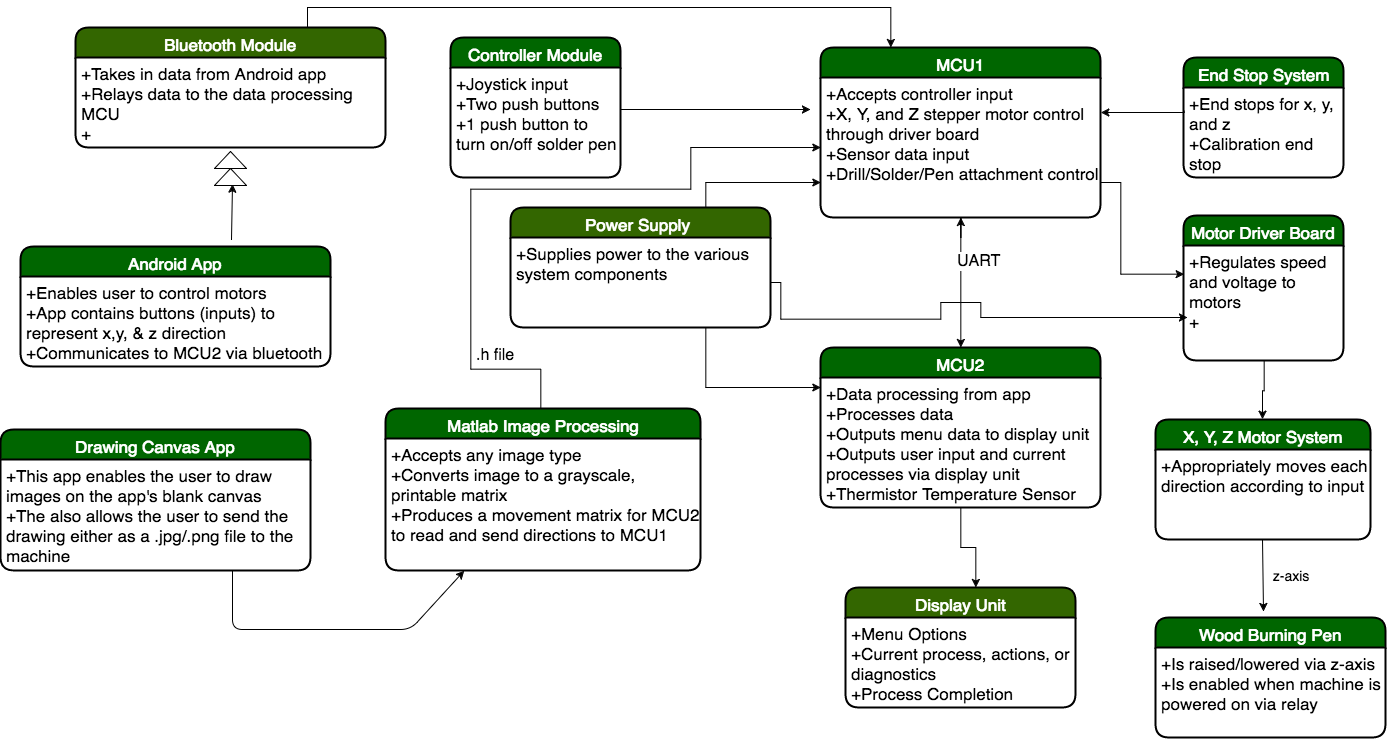

The diagram above was exported from draw.io. Its source (the exported page's mxGraphModel, read from the mxfile embedded in the PNG):
<mxGraphModel dx="2833" dy="997" grid="1" gridSize="10" guides="1" tooltips="1" connect="1" arrows="1" fold="1" page="1" pageScale="1" pageWidth="850" pageHeight="1100" math="0" shadow="0">
  <root>
    <mxCell id="0" />
    <mxCell id="1" parent="0" />
    <mxCell id="54f87cfff09e6ba5-25" value="Controller Module" style="swimlane;html=1;childLayout=stackLayout;horizontal=1;startSize=30;horizontalStack=0;fillColor=#006600;fontColor=#FFFFFF;rounded=1;fontSize=17;fontStyle=0;strokeWidth=2;resizeParent=0;resizeLast=1;shadow=0;dashed=0;align=center;" vertex="1" parent="1">
      <mxGeometry x="-360" y="98" width="170" height="140" as="geometry" />
    </mxCell>
    <mxCell id="54f87cfff09e6ba5-26" value="+Joystick input&lt;br&gt;+Two push buttons&lt;br&gt;&lt;div&gt;+1 push button to turn on/off solder pen&lt;/div&gt;" style="whiteSpace=wrap;html=1;align=left;strokeColor=none;fillColor=none;spacingLeft=4;fontSize=17;verticalAlign=top;resizable=0;rotatable=0;part=1;" vertex="1" parent="54f87cfff09e6ba5-25">
      <mxGeometry y="30" width="170" height="110" as="geometry" />
    </mxCell>
    <mxCell id="54f87cfff09e6ba5-33" value="X, Y, Z Motor System" style="swimlane;html=1;childLayout=stackLayout;horizontal=1;startSize=30;horizontalStack=0;fillColor=#006600;fontColor=#FFFFFF;rounded=1;fontSize=17;fontStyle=0;strokeWidth=2;resizeParent=0;resizeLast=1;shadow=0;dashed=0;align=center;" vertex="1" parent="1">
      <mxGeometry x="345" y="480" width="215" height="120" as="geometry" />
    </mxCell>
    <mxCell id="54f87cfff09e6ba5-34" value="+Appropriately moves each direction according to input&lt;br&gt;" style="whiteSpace=wrap;html=1;align=left;strokeColor=none;fillColor=none;spacingLeft=4;fontSize=17;verticalAlign=top;resizable=0;rotatable=0;part=1;" vertex="1" parent="54f87cfff09e6ba5-33">
      <mxGeometry y="30" width="215" height="90" as="geometry" />
    </mxCell>
    <mxCell id="54f87cfff09e6ba5-7" value="MCU2" style="swimlane;html=1;childLayout=stackLayout;horizontal=1;startSize=30;horizontalStack=0;fillColor=#006600;fontColor=#FFFFFF;rounded=1;fontSize=17;fontStyle=0;strokeWidth=2;resizeParent=0;resizeLast=1;shadow=0;dashed=0;align=center;" vertex="1" parent="1">
      <mxGeometry x="10" y="408" width="280" height="160" as="geometry" />
    </mxCell>
    <mxCell id="54f87cfff09e6ba5-8" value="+Data processing from app&lt;div&gt;+Processes data&amp;nbsp;&lt;br&gt;+Outputs menu data to display unit&lt;br&gt;+Outputs user input and current processes via display unit&lt;/div&gt;&lt;div&gt;+Thermistor Temperature Sensor&lt;/div&gt;&lt;div&gt;&lt;br&gt;&lt;/div&gt;" style="whiteSpace=wrap;html=1;align=left;strokeColor=none;fillColor=none;spacingLeft=4;fontSize=17;verticalAlign=top;resizable=0;rotatable=0;part=1;" vertex="1" parent="54f87cfff09e6ba5-7">
      <mxGeometry y="30" width="280" height="130" as="geometry" />
    </mxCell>
    <mxCell id="54f87cfff09e6ba5-22" value="Display Unit" style="swimlane;html=1;childLayout=stackLayout;horizontal=1;startSize=30;horizontalStack=0;fillColor=#336600;fontColor=#FFFFFF;rounded=1;fontSize=17;fontStyle=0;strokeWidth=2;resizeParent=0;resizeLast=1;shadow=0;dashed=0;align=center;strokeColor=#000000;" vertex="1" parent="1">
      <mxGeometry x="35" y="648" width="230" height="120" as="geometry" />
    </mxCell>
    <mxCell id="54f87cfff09e6ba5-23" value="+Menu Options&lt;div&gt;+Current process, actions, or diagnostics&lt;br&gt;+Process Completion&lt;/div&gt;" style="whiteSpace=wrap;html=1;align=left;strokeColor=none;fillColor=none;spacingLeft=4;fontSize=17;verticalAlign=top;resizable=0;rotatable=0;part=1;" vertex="1" parent="54f87cfff09e6ba5-22">
      <mxGeometry y="30" width="230" height="90" as="geometry" />
    </mxCell>
    <mxCell id="54f87cfff09e6ba5-5" value="MCU1" style="swimlane;html=1;childLayout=stackLayout;horizontal=1;startSize=30;horizontalStack=0;fillColor=#006600;fontColor=#FFFFFF;rounded=1;fontSize=17;fontStyle=0;strokeWidth=2;resizeParent=0;resizeLast=1;shadow=0;dashed=0;align=center;" vertex="1" parent="1">
      <mxGeometry x="10" y="108" width="280" height="170" as="geometry" />
    </mxCell>
    <mxCell id="54f87cfff09e6ba5-6" value="+Accepts controller input&lt;br&gt;+X, Y, and Z stepper motor control through driver board&lt;br&gt;+Sensor data input&lt;div&gt;+Drill/Solder/Pen attachment control&lt;/div&gt;" style="whiteSpace=wrap;html=1;align=left;strokeColor=none;fillColor=none;spacingLeft=4;fontSize=17;verticalAlign=top;resizable=0;rotatable=0;part=1;" vertex="1" parent="54f87cfff09e6ba5-5">
      <mxGeometry y="30" width="280" height="140" as="geometry" />
    </mxCell>
    <mxCell id="2ba0d8c37d9e2de4-10" style="edgeStyle=orthogonalEdgeStyle;rounded=0;html=1;exitX=0.5;exitY=1;jettySize=auto;orthogonalLoop=1;" edge="1" parent="54f87cfff09e6ba5-5" source="54f87cfff09e6ba5-6" target="54f87cfff09e6ba5-6">
      <mxGeometry relative="1" as="geometry" />
    </mxCell>
    <mxCell id="54f87cfff09e6ba5-11" value="Motor Driver Board" style="swimlane;html=1;childLayout=stackLayout;horizontal=1;startSize=30;horizontalStack=0;fillColor=#006600;fontColor=#FFFFFF;rounded=1;fontSize=17;fontStyle=0;strokeWidth=2;resizeParent=0;resizeLast=1;shadow=0;dashed=0;align=center;" vertex="1" parent="1">
      <mxGeometry x="373" y="276" width="160" height="145" as="geometry" />
    </mxCell>
    <mxCell id="54f87cfff09e6ba5-12" value="+Regulates speed and voltage to motors&lt;br&gt;+&lt;br&gt;" style="whiteSpace=wrap;html=1;align=left;strokeColor=none;fillColor=none;spacingLeft=4;fontSize=17;verticalAlign=top;resizable=0;rotatable=0;part=1;" vertex="1" parent="54f87cfff09e6ba5-11">
      <mxGeometry y="30" width="160" height="115" as="geometry" />
    </mxCell>
    <mxCell id="2ba0d8c37d9e2de4-1" style="edgeStyle=orthogonalEdgeStyle;rounded=0;html=1;exitX=0.5;exitY=1;entryX=0.5;entryY=0;jettySize=auto;orthogonalLoop=1;" edge="1" parent="1" source="54f87cfff09e6ba5-6" target="54f87cfff09e6ba5-7">
      <mxGeometry relative="1" as="geometry" />
    </mxCell>
    <mxCell id="2ba0d8c37d9e2de4-15" value="End Stop System" style="swimlane;html=1;childLayout=stackLayout;horizontal=1;startSize=30;horizontalStack=0;fillColor=#006600;fontColor=#FFFFFF;rounded=1;fontSize=17;fontStyle=0;strokeWidth=2;resizeParent=0;resizeLast=1;shadow=0;dashed=0;align=center;" vertex="1" parent="1">
      <mxGeometry x="373" y="118" width="160" height="120" as="geometry" />
    </mxCell>
    <mxCell id="2ba0d8c37d9e2de4-16" value="+End stops for x, y, and z&lt;br&gt;&lt;div&gt;+Calibration end stop&lt;/div&gt;" style="whiteSpace=wrap;html=1;align=left;strokeColor=none;fillColor=none;spacingLeft=4;fontSize=17;verticalAlign=top;resizable=0;rotatable=0;part=1;" vertex="1" parent="2ba0d8c37d9e2de4-15">
      <mxGeometry y="30" width="160" height="90" as="geometry" />
    </mxCell>
    <mxCell id="2ba0d8c37d9e2de4-17" style="edgeStyle=orthogonalEdgeStyle;rounded=0;html=1;exitX=0;exitY=0.25;entryX=1;entryY=0.25;jettySize=auto;orthogonalLoop=1;" edge="1" parent="1" source="2ba0d8c37d9e2de4-16" target="54f87cfff09e6ba5-6">
      <mxGeometry relative="1" as="geometry">
        <Array as="points">
          <mxPoint x="373" y="173" />
        </Array>
      </mxGeometry>
    </mxCell>
    <mxCell id="5978a22f1fa6a47a-4" value="UART" style="text;html=1;resizable=0;points=[];align=center;verticalAlign=middle;labelBackgroundColor=#ffffff;fontSize=16;" vertex="1" connectable="0" parent="1">
      <mxGeometry x="180.28571428571422" y="306.7142857142858" as="geometry">
        <mxPoint x="-13" y="14" as="offset" />
      </mxGeometry>
    </mxCell>
    <mxCell id="2ba0d8c37d9e2de4-7" value="" style="shape=mxgraph.bpmn.compensation;html=1;fillColor=#FFFFFF;rotation=-180;direction=north;" vertex="1" parent="1">
      <mxGeometry x="-596" y="212" width="32" height="34" as="geometry" />
    </mxCell>
    <mxCell id="2ba0d8c37d9e2de4-4" value="Android App" style="swimlane;html=1;childLayout=stackLayout;horizontal=1;startSize=30;horizontalStack=0;fillColor=#006600;fontColor=#FFFFFF;rounded=1;fontSize=17;fontStyle=0;strokeWidth=2;resizeParent=0;resizeLast=1;shadow=0;dashed=0;align=center;strokeColor=#000000;" vertex="1" parent="1">
      <mxGeometry x="-790" y="307" width="310" height="120" as="geometry" />
    </mxCell>
    <mxCell id="49955d4705d8d3d8-13" value="" style="endArrow=classic;html=1;entryX=0.971;entryY=0.458;entryPerimeter=0;" edge="1" parent="2ba0d8c37d9e2de4-4" target="2ba0d8c37d9e2de4-7">
      <mxGeometry width="50" height="50" relative="1" as="geometry">
        <mxPoint x="211" y="-7" as="sourcePoint" />
        <mxPoint x="420" y="-18" as="targetPoint" />
        <Array as="points">
          <mxPoint x="211" y="-7" />
        </Array>
      </mxGeometry>
    </mxCell>
    <mxCell id="2ba0d8c37d9e2de4-5" value="+Enables user to control motors&lt;div&gt;+App contains buttons (inputs) to represent x,y, &amp;amp; z direction&lt;/div&gt;&lt;div&gt;+Communicates to MCU2 via bluetooth&lt;/div&gt;" style="whiteSpace=wrap;html=1;align=left;strokeColor=none;fillColor=none;spacingLeft=4;fontSize=17;verticalAlign=top;resizable=0;rotatable=0;part=1;" vertex="1" parent="2ba0d8c37d9e2de4-4">
      <mxGeometry y="30" width="310" height="90" as="geometry" />
    </mxCell>
    <mxCell id="49955d4705d8d3d8-19" value="" style="endArrow=classic;html=1;" edge="1" parent="1">
      <mxGeometry width="50" height="50" relative="1" as="geometry">
        <mxPoint x="-190" y="170" as="sourcePoint" />
        <mxPoint y="170" as="targetPoint" />
        <Array as="points" />
      </mxGeometry>
    </mxCell>
    <mxCell id="75b3a81acd5636e4-4" style="edgeStyle=orthogonalEdgeStyle;rounded=0;html=1;exitX=0.5;exitY=0;jettySize=auto;orthogonalLoop=1;fontSize=16;entryX=0;entryY=0.5;" edge="1" parent="1" source="75b3a81acd5636e4-1" target="54f87cfff09e6ba5-6">
      <mxGeometry relative="1" as="geometry">
        <mxPoint x="-30" y="210" as="targetPoint" />
        <Array as="points">
          <mxPoint x="-270" y="469" />
          <mxPoint x="-270" y="430" />
          <mxPoint x="-339" y="430" />
          <mxPoint x="-339" y="250" />
          <mxPoint x="-119" y="250" />
          <mxPoint x="-119" y="208" />
        </Array>
      </mxGeometry>
    </mxCell>
    <mxCell id="75b3a81acd5636e4-18" value=".h file" style="text;html=1;resizable=0;points=[];align=center;verticalAlign=middle;labelBackgroundColor=#ffffff;fontSize=16;" vertex="1" connectable="0" parent="75b3a81acd5636e4-4">
      <mxGeometry x="-0.0417" relative="1" as="geometry">
        <mxPoint x="-11" y="165" as="offset" />
      </mxGeometry>
    </mxCell>
    <mxCell id="54f87cfff09e6ba5-20" value="Power Supply&amp;nbsp;" style="swimlane;html=1;childLayout=stackLayout;horizontal=1;startSize=30;horizontalStack=0;fillColor=#336600;fontColor=#FFFFFF;rounded=1;fontSize=17;fontStyle=0;strokeWidth=2;resizeParent=0;resizeLast=1;shadow=0;dashed=0;align=center;" vertex="1" parent="1">
      <mxGeometry x="-300" y="268" width="260" height="120" as="geometry" />
    </mxCell>
    <mxCell id="54f87cfff09e6ba5-21" value="+Supplies power to the various system components" style="whiteSpace=wrap;html=1;align=left;strokeColor=none;fillColor=none;spacingLeft=4;fontSize=17;verticalAlign=top;resizable=0;rotatable=0;part=1;" vertex="1" parent="54f87cfff09e6ba5-20">
      <mxGeometry y="30" width="260" height="90" as="geometry" />
    </mxCell>
    <mxCell id="75b3a81acd5636e4-9" style="edgeStyle=orthogonalEdgeStyle;rounded=0;html=1;exitX=0.5;exitY=1;entryX=0.564;entryY=0.003;entryPerimeter=0;jettySize=auto;orthogonalLoop=1;fontSize=16;" edge="1" parent="1" source="54f87cfff09e6ba5-8" target="54f87cfff09e6ba5-22">
      <mxGeometry relative="1" as="geometry" />
    </mxCell>
    <mxCell id="75b3a81acd5636e4-10" style="edgeStyle=orthogonalEdgeStyle;rounded=0;html=1;exitX=1;exitY=0.75;entryX=0;entryY=0.25;jettySize=auto;orthogonalLoop=1;fontSize=16;" edge="1" parent="1" source="54f87cfff09e6ba5-6" target="54f87cfff09e6ba5-12">
      <mxGeometry relative="1" as="geometry">
        <Array as="points">
          <mxPoint x="310" y="243" />
          <mxPoint x="310" y="335" />
        </Array>
      </mxGeometry>
    </mxCell>
    <mxCell id="75b3a81acd5636e4-13" style="edgeStyle=orthogonalEdgeStyle;rounded=0;html=1;exitX=1;exitY=0.5;jettySize=auto;orthogonalLoop=1;fontSize=16;entryX=0.021;entryY=0.629;entryPerimeter=0;" edge="1" parent="1" source="54f87cfff09e6ba5-21" target="54f87cfff09e6ba5-12">
      <mxGeometry relative="1" as="geometry">
        <mxPoint x="330" y="377" as="targetPoint" />
        <Array as="points">
          <mxPoint x="-30" y="380" />
          <mxPoint x="130" y="380" />
          <mxPoint x="130" y="363" />
          <mxPoint x="171" y="363" />
          <mxPoint x="171" y="378" />
        </Array>
      </mxGeometry>
    </mxCell>
    <mxCell id="75b3a81acd5636e4-14" style="edgeStyle=orthogonalEdgeStyle;rounded=0;html=1;exitX=0.75;exitY=0;entryX=0;entryY=0.75;jettySize=auto;orthogonalLoop=1;fontSize=16;" edge="1" parent="1" source="54f87cfff09e6ba5-20" target="54f87cfff09e6ba5-6">
      <mxGeometry relative="1" as="geometry" />
    </mxCell>
    <mxCell id="75b3a81acd5636e4-17" style="edgeStyle=orthogonalEdgeStyle;rounded=0;html=1;exitX=0.75;exitY=1;entryX=0;entryY=0.25;jettySize=auto;orthogonalLoop=1;fontSize=16;" edge="1" parent="1" source="54f87cfff09e6ba5-21" target="54f87cfff09e6ba5-7">
      <mxGeometry relative="1" as="geometry" />
    </mxCell>
    <mxCell id="75b3a81acd5636e4-20" style="edgeStyle=orthogonalEdgeStyle;rounded=0;html=1;exitX=0.5;exitY=1;entryX=0.5;entryY=0;jettySize=auto;orthogonalLoop=1;fontSize=16;" edge="1" parent="1" source="54f87cfff09e6ba5-12" target="54f87cfff09e6ba5-33">
      <mxGeometry relative="1" as="geometry" />
    </mxCell>
    <mxCell id="49955d4705d8d3d8-3" value="Drawing Canvas App" style="swimlane;html=1;childLayout=stackLayout;horizontal=1;startSize=30;horizontalStack=0;fillColor=#006600;fontColor=#FFFFFF;rounded=1;fontSize=17;fontStyle=0;strokeWidth=2;resizeParent=0;resizeLast=1;shadow=0;dashed=0;align=center;strokeColor=#000000;" vertex="1" parent="1">
      <mxGeometry x="-810" y="490" width="310" height="141" as="geometry" />
    </mxCell>
    <mxCell id="49955d4705d8d3d8-4" value="+This app enables the user to draw images on the app's blank canvas&lt;div&gt;+The also allows the user to send the drawing either as a .jpg/.png file to the machine&lt;/div&gt;" style="whiteSpace=wrap;html=1;align=left;strokeColor=none;fillColor=none;spacingLeft=4;fontSize=17;verticalAlign=top;resizable=0;rotatable=0;part=1;" vertex="1" parent="49955d4705d8d3d8-3">
      <mxGeometry y="30" width="310" height="111" as="geometry" />
    </mxCell>
    <mxCell id="4f958d83abb3d80f-1" value="" style="endArrow=classic;html=1;entryX=0.25;entryY=1;exitX=0.75;exitY=1;" edge="1" parent="1" source="49955d4705d8d3d8-4" target="75b3a81acd5636e4-2">
      <mxGeometry width="50" height="50" relative="1" as="geometry">
        <mxPoint x="-500" y="901" as="sourcePoint" />
        <mxPoint x="-460" y="740" as="targetPoint" />
        <Array as="points">
          <mxPoint x="-578" y="690" />
          <mxPoint x="-400" y="690" />
        </Array>
      </mxGeometry>
    </mxCell>
    <mxCell id="4f958d83abb3d80f-14" value="" style="endArrow=classic;html=1;exitX=0.5;exitY=1;" edge="1" parent="1" source="54f87cfff09e6ba5-34">
      <mxGeometry width="50" height="50" relative="1" as="geometry">
        <mxPoint x="473" y="760" as="sourcePoint" />
        <mxPoint x="453" y="672" as="targetPoint" />
        <Array as="points" />
      </mxGeometry>
    </mxCell>
    <mxCell id="4f958d83abb3d80f-15" value="Wood Burning Pen" style="swimlane;html=1;childLayout=stackLayout;horizontal=1;startSize=30;horizontalStack=0;fillColor=#006600;fontColor=#FFFFFF;rounded=1;fontSize=17;fontStyle=0;strokeWidth=2;resizeParent=0;resizeLast=1;shadow=0;dashed=0;align=center;strokeColor=#000000;" vertex="1" parent="1">
      <mxGeometry x="345" y="678" width="230" height="120" as="geometry" />
    </mxCell>
    <mxCell id="4f958d83abb3d80f-16" value="+Is raised/lowered via z-axis&lt;div&gt;+Is enabled when machine is powered on via relay&lt;/div&gt;&lt;div&gt;&lt;br&gt;&lt;/div&gt;" style="whiteSpace=wrap;html=1;align=left;strokeColor=none;fillColor=none;spacingLeft=4;fontSize=17;verticalAlign=top;resizable=0;rotatable=0;part=1;" vertex="1" parent="4f958d83abb3d80f-15">
      <mxGeometry y="30" width="230" height="90" as="geometry" />
    </mxCell>
    <mxCell id="4f958d83abb3d80f-20" value="&lt;font style=&quot;font-size: 14px&quot;&gt;z-axis&amp;nbsp;&lt;/font&gt;" style="text;html=1;strokeColor=none;fillColor=none;align=center;verticalAlign=middle;whiteSpace=wrap;" vertex="1" parent="1">
      <mxGeometry x="434" y="626" width="96" height="20" as="geometry" />
    </mxCell>
    <mxCell id="54f87cfff09e6ba5-9" value="Bluetooth Module" style="swimlane;html=1;childLayout=stackLayout;horizontal=1;startSize=30;horizontalStack=0;fillColor=#336600;fontColor=#FFFFFF;rounded=1;fontSize=17;fontStyle=0;strokeWidth=2;resizeParent=0;resizeLast=1;shadow=0;dashed=0;align=center;strokeColor=#000000;" vertex="1" parent="1">
      <mxGeometry x="-735" y="88" width="310" height="120" as="geometry" />
    </mxCell>
    <mxCell id="54f87cfff09e6ba5-10" value="+Takes in data from Android app&lt;br&gt;+Relays data to the data processing MCU&lt;br&gt;+" style="whiteSpace=wrap;html=1;align=left;strokeColor=none;fillColor=none;spacingLeft=4;fontSize=17;verticalAlign=top;resizable=0;rotatable=0;part=1;" vertex="1" parent="54f87cfff09e6ba5-9">
      <mxGeometry y="30" width="310" height="90" as="geometry" />
    </mxCell>
    <mxCell id="75b3a81acd5636e4-1" value="Matlab Image Processing" style="swimlane;html=1;childLayout=stackLayout;horizontal=1;startSize=30;horizontalStack=0;fillColor=#006600;fontColor=#FFFFFF;rounded=1;fontSize=17;fontStyle=0;strokeWidth=2;resizeParent=0;resizeLast=1;shadow=0;dashed=0;align=center;" vertex="1" parent="1">
      <mxGeometry x="-425" y="469" width="315" height="162" as="geometry" />
    </mxCell>
    <mxCell id="75b3a81acd5636e4-2" value="+Accepts any image type&lt;div&gt;+Converts image to a grayscale, printable matrix&lt;/div&gt;&lt;div&gt;+Produces a movement matrix for MCU2 to read and send directions to MCU1&lt;/div&gt;&lt;div&gt;&lt;br&gt;&lt;/div&gt;" style="whiteSpace=wrap;html=1;align=left;strokeColor=none;fillColor=none;spacingLeft=4;fontSize=17;verticalAlign=top;resizable=0;rotatable=0;part=1;" vertex="1" parent="75b3a81acd5636e4-1">
      <mxGeometry y="30" width="315" height="132" as="geometry" />
    </mxCell>
    <mxCell id="75b3a81acd5636e4-19" style="edgeStyle=orthogonalEdgeStyle;rounded=0;html=1;exitX=0.5;exitY=1;entryX=0.5;entryY=1;jettySize=auto;orthogonalLoop=1;fontSize=16;" edge="1" parent="75b3a81acd5636e4-1" source="75b3a81acd5636e4-2" target="75b3a81acd5636e4-2">
      <mxGeometry relative="1" as="geometry" />
    </mxCell>
    <mxCell id="560b4b8d29330629-1" style="edgeStyle=orthogonalEdgeStyle;rounded=0;html=1;exitX=0.75;exitY=0;entryX=0.25;entryY=0;jettySize=auto;orthogonalLoop=1;fontSize=16;" edge="1" parent="1" source="54f87cfff09e6ba5-9" target="54f87cfff09e6ba5-5">
      <mxGeometry relative="1" as="geometry" />
    </mxCell>
  </root>
</mxGraphModel>